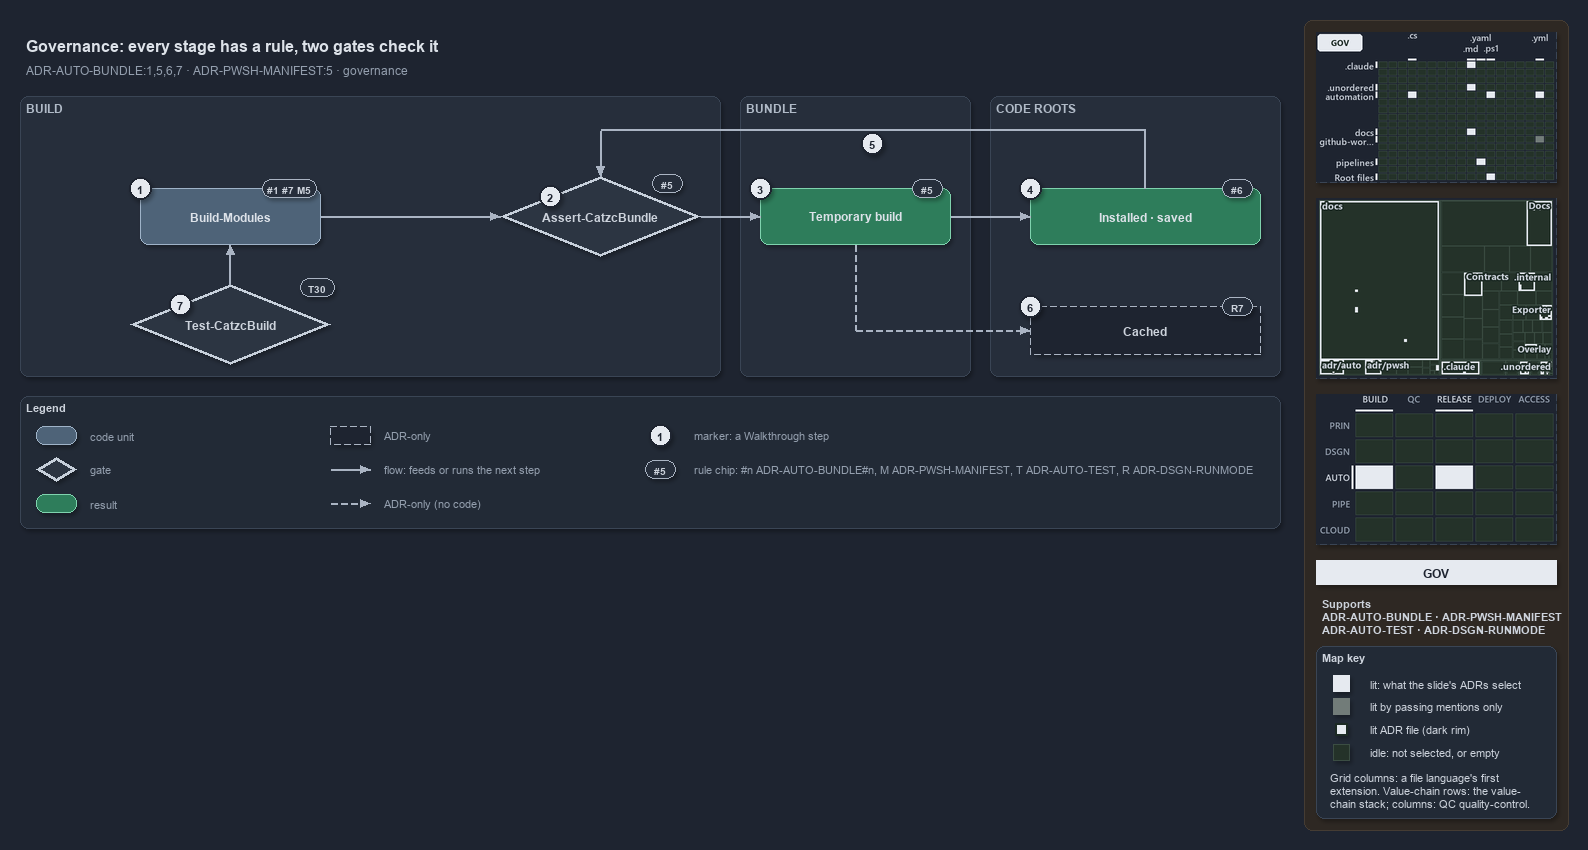

The diagram above was exported from draw.io. Its source (the exported page's mxGraphModel, read from the mxfile embedded in the PNG):
<mxGraphModel dx="1024" dy="768" grid="0" gridSize="10" guides="1" tooltips="1" connect="1" arrows="1" fold="1" page="1" pageScale="1" pageWidth="1572" pageHeight="620" background="#1E2430" math="0" shadow="1">
  <root>
    <mxCell id="0" />
    <mxCell id="1" parent="0" />
    <mxCell id="sidebar-bg" value="" style="rounded=1;arcSize=2;html=1;fillColor=#2E2823;strokeColor=#453C33;shadow=0;" vertex="1" parent="1">
      <mxGeometry x="1304" y="4" width="264" height="810" as="geometry" />
    </mxCell>
    <mxCell id="title" value="Governance: every stage has a rule, two gates check it" style="text;html=1;align=left;verticalAlign=middle;fontSize=16;fontStyle=1;fontColor=#DDE2E9;" vertex="1" parent="1">
      <mxGeometry x="20" y="14" width="1260" height="30" as="geometry" />
    </mxCell>
    <mxCell id="subtitle" value="ADR-AUTO-BUNDLE:1,5,6,7 &amp;#183; ADR-PWSH-MANIFEST:5 &amp;#183; governance" style="text;html=1;align=left;verticalAlign=middle;fontSize=12;fontColor=#949FAE;" vertex="1" parent="1">
      <mxGeometry x="20" y="44" width="1240" height="20" as="geometry" />
    </mxCell>
    <mxCell id="band-build" value="BUILD" style="rounded=1;html=1;arcSize=3;fillColor=#262E3B;strokeColor=#3A4555;verticalAlign=top;align=left;spacingLeft=8;fontStyle=1;fontSize=12;fontColor=#B0BAC7;" vertex="1" parent="1">
      <mxGeometry x="20" y="80" width="700" height="280" as="geometry" />
    </mxCell>
    <mxCell id="band-bundle" value="BUNDLE" style="rounded=1;html=1;arcSize=3;fillColor=#262E3B;strokeColor=#3A4555;verticalAlign=top;align=left;spacingLeft=8;fontStyle=1;fontSize=12;fontColor=#B0BAC7;" vertex="1" parent="1">
      <mxGeometry x="740" y="80" width="230" height="280" as="geometry" />
    </mxCell>
    <mxCell id="band-roots" value="CODE ROOTS" style="rounded=1;html=1;arcSize=3;fillColor=#262E3B;strokeColor=#3A4555;verticalAlign=top;align=left;spacingLeft=8;fontStyle=1;fontSize=12;fontColor=#B0BAC7;" vertex="1" parent="1">
      <mxGeometry x="990" y="80" width="290" height="280" as="geometry" />
    </mxCell>
    <mxCell id="g-build" value="&lt;b&gt;Build-Modules&lt;/b&gt;" style="rounded=1;whiteSpace=wrap;html=1;arcSize=20;fillColor=#4E6378;strokeColor=#9FB3C8;fontColor=#DDE2E9;fontSize=12;" vertex="1" parent="1">
      <mxGeometry x="140" y="172" width="180" height="56" as="geometry" />
    </mxCell>
    <mxCell id="chip-build" value="#1 #7 M5" style="rounded=1;arcSize=50;whiteSpace=wrap;html=1;fillColor=#262E3B;strokeColor=#AAB4C3;fontColor=#CDD3DC;fontStyle=1;fontSize=10.5;" vertex="1" parent="1">
      <mxGeometry x="262" y="163" width="54" height="18" as="geometry" />
    </mxCell>
    <mxCell id="g-guard" value="&lt;b&gt;Assert-CatzcBundle&lt;/b&gt;" style="rhombus;whiteSpace=wrap;html=1;fillColor=#2C3542;strokeColor=#C7D0DB;strokeWidth=3;fontSize=12;fontColor=#CDD3DC;" vertex="1" parent="1">
      <mxGeometry x="500" y="160" width="200" height="80" as="geometry" />
    </mxCell>
    <mxCell id="chip-guard" value="#5" style="rounded=1;arcSize=50;whiteSpace=wrap;html=1;fillColor=#262E3B;strokeColor=#AAB4C3;fontColor=#CDD3DC;fontStyle=1;fontSize=10.5;" vertex="1" parent="1">
      <mxGeometry x="652" y="158" width="30" height="18" as="geometry" />
    </mxCell>
    <mxCell id="g-temporary" value="&lt;b&gt;Temporary build&lt;/b&gt;" style="rounded=1;whiteSpace=wrap;html=1;arcSize=20;fillColor=#2E7D5B;strokeColor=#7FD3AE;fontColor=#DDE2E9;fontSize=12;" vertex="1" parent="1">
      <mxGeometry x="760" y="172" width="190" height="56" as="geometry" />
    </mxCell>
    <mxCell id="chip-temporary" value="#5" style="rounded=1;arcSize=50;whiteSpace=wrap;html=1;fillColor=#262E3B;strokeColor=#AAB4C3;fontColor=#CDD3DC;fontStyle=1;fontSize=10.5;" vertex="1" parent="1">
      <mxGeometry x="912" y="163" width="30" height="18" as="geometry" />
    </mxCell>
    <mxCell id="g-copies" value="&lt;b&gt;Installed &amp;#183; saved&lt;/b&gt;" style="rounded=1;whiteSpace=wrap;html=1;arcSize=20;fillColor=#2E7D5B;strokeColor=#7FD3AE;fontColor=#DDE2E9;fontSize=12;" vertex="1" parent="1">
      <mxGeometry x="1030" y="172" width="230" height="56" as="geometry" />
    </mxCell>
    <mxCell id="chip-copies" value="#6" style="rounded=1;arcSize=50;whiteSpace=wrap;html=1;fillColor=#262E3B;strokeColor=#AAB4C3;fontColor=#CDD3DC;fontStyle=1;fontSize=10.5;" vertex="1" parent="1">
      <mxGeometry x="1222" y="163" width="30" height="18" as="geometry" />
    </mxCell>
    <mxCell id="g-cached" value="&lt;b&gt;Cached&lt;/b&gt;" style="rounded=1;whiteSpace=wrap;html=1;arcSize=20;fillColor=#1E2430;strokeColor=#AAB4C3;dashed=1;fontSize=12;" vertex="1" parent="1">
      <mxGeometry x="1030" y="290" width="230" height="48" as="geometry" />
    </mxCell>
    <mxCell id="chip-cached" value="R7" style="rounded=1;arcSize=50;whiteSpace=wrap;html=1;fillColor=#262E3B;strokeColor=#AAB4C3;fontColor=#CDD3DC;fontStyle=1;fontSize=10.5;" vertex="1" parent="1">
      <mxGeometry x="1222" y="281" width="30" height="18" as="geometry" />
    </mxCell>
    <mxCell id="g-buildrun" value="&lt;b&gt;Test-CatzcBuild&lt;/b&gt;" style="rhombus;whiteSpace=wrap;html=1;fillColor=#2C3542;strokeColor=#C7D0DB;strokeWidth=3;fontSize=12;fontColor=#CDD3DC;" vertex="1" parent="1">
      <mxGeometry x="130" y="268" width="200" height="80" as="geometry" />
    </mxCell>
    <mxCell id="chip-buildrun" value="T30" style="rounded=1;arcSize=50;whiteSpace=wrap;html=1;fillColor=#262E3B;strokeColor=#AAB4C3;fontColor=#CDD3DC;fontStyle=1;fontSize=10.5;" vertex="1" parent="1">
      <mxGeometry x="300" y="262" width="34" height="18" as="geometry" />
    </mxCell>
    <mxCell id="p-edge-build-guard-a" value="" style="text;html=1;strokeColor=none;fillColor=none;" vertex="1" parent="1">
      <mxGeometry x="320" y="200" width="1" height="1" as="geometry" />
    </mxCell>
    <mxCell id="p-edge-build-guard-b" value="" style="text;html=1;strokeColor=none;fillColor=none;" vertex="1" parent="1">
      <mxGeometry x="500" y="200" width="1" height="1" as="geometry" />
    </mxCell>
    <mxCell id="edge-build-guard" value="" style="edgeStyle=orthogonalEdgeStyle;rounded=1;html=1;fontSize=10;endArrow=block;strokeColor=#AAB4C3;fontColor=#CDD3DC;shadow=0;" edge="1" parent="1" source="p-edge-build-guard-a" target="p-edge-build-guard-b">
      <mxGeometry relative="1" as="geometry" />
    </mxCell>
    <mxCell id="p-edge-guard-temporary-a" value="" style="text;html=1;strokeColor=none;fillColor=none;" vertex="1" parent="1">
      <mxGeometry x="700" y="200" width="1" height="1" as="geometry" />
    </mxCell>
    <mxCell id="p-edge-guard-temporary-b" value="" style="text;html=1;strokeColor=none;fillColor=none;" vertex="1" parent="1">
      <mxGeometry x="760" y="200" width="1" height="1" as="geometry" />
    </mxCell>
    <mxCell id="edge-guard-temporary" value="" style="edgeStyle=orthogonalEdgeStyle;rounded=1;html=1;fontSize=10;endArrow=block;strokeColor=#AAB4C3;fontColor=#CDD3DC;shadow=0;" edge="1" parent="1" source="p-edge-guard-temporary-a" target="p-edge-guard-temporary-b">
      <mxGeometry relative="1" as="geometry" />
    </mxCell>
    <mxCell id="p-edge-temporary-copies-a" value="" style="text;html=1;strokeColor=none;fillColor=none;" vertex="1" parent="1">
      <mxGeometry x="950" y="200" width="1" height="1" as="geometry" />
    </mxCell>
    <mxCell id="p-edge-temporary-copies-b" value="" style="text;html=1;strokeColor=none;fillColor=none;" vertex="1" parent="1">
      <mxGeometry x="1030" y="200" width="1" height="1" as="geometry" />
    </mxCell>
    <mxCell id="edge-temporary-copies" value="" style="edgeStyle=orthogonalEdgeStyle;rounded=1;html=1;fontSize=10;endArrow=block;strokeColor=#AAB4C3;fontColor=#CDD3DC;shadow=0;" edge="1" parent="1" source="p-edge-temporary-copies-a" target="p-edge-temporary-copies-b">
      <mxGeometry relative="1" as="geometry" />
    </mxCell>
    <mxCell id="p-edge-buildrun-build-a" value="" style="text;html=1;strokeColor=none;fillColor=none;" vertex="1" parent="1">
      <mxGeometry x="230" y="268" width="1" height="1" as="geometry" />
    </mxCell>
    <mxCell id="p-edge-buildrun-build-b" value="" style="text;html=1;strokeColor=none;fillColor=none;" vertex="1" parent="1">
      <mxGeometry x="230" y="228" width="1" height="1" as="geometry" />
    </mxCell>
    <mxCell id="edge-buildrun-build" value="" style="edgeStyle=orthogonalEdgeStyle;rounded=1;html=1;fontSize=10;endArrow=block;strokeColor=#AAB4C3;fontColor=#CDD3DC;shadow=0;" edge="1" parent="1" source="p-edge-buildrun-build-a" target="p-edge-buildrun-build-b">
      <mxGeometry relative="1" as="geometry" />
    </mxCell>
    <mxCell id="p-edge-copies-guard-0" value="" style="text;html=1;strokeColor=none;fillColor=none;" vertex="1" parent="1">
      <mxGeometry x="1145" y="172" width="1" height="1" as="geometry" />
    </mxCell>
    <mxCell id="p-edge-copies-guard-1" value="" style="text;html=1;strokeColor=none;fillColor=none;" vertex="1" parent="1">
      <mxGeometry x="1145" y="114" width="1" height="1" as="geometry" />
    </mxCell>
    <mxCell id="p-edge-copies-guard-2" value="" style="text;html=1;strokeColor=none;fillColor=none;" vertex="1" parent="1">
      <mxGeometry x="600" y="114" width="1" height="1" as="geometry" />
    </mxCell>
    <mxCell id="p-edge-copies-guard-3" value="" style="text;html=1;strokeColor=none;fillColor=none;" vertex="1" parent="1">
      <mxGeometry x="600" y="160" width="1" height="1" as="geometry" />
    </mxCell>
    <mxCell id="edge-copies-guard-seg1" value="" style="edgeStyle=orthogonalEdgeStyle;rounded=1;html=1;fontSize=10;endArrow=none;strokeColor=#AAB4C3;fontColor=#CDD3DC;shadow=0;" edge="1" parent="1" source="p-edge-copies-guard-0" target="p-edge-copies-guard-1">
      <mxGeometry relative="1" as="geometry" />
    </mxCell>
    <mxCell id="edge-copies-guard-seg2" value="" style="edgeStyle=orthogonalEdgeStyle;rounded=1;html=1;fontSize=10;endArrow=none;strokeColor=#AAB4C3;fontColor=#CDD3DC;shadow=0;" edge="1" parent="1" source="p-edge-copies-guard-1" target="p-edge-copies-guard-2">
      <mxGeometry relative="1" as="geometry" />
    </mxCell>
    <mxCell id="edge-copies-guard" value="" style="edgeStyle=orthogonalEdgeStyle;rounded=1;html=1;fontSize=10;endArrow=block;strokeColor=#AAB4C3;fontColor=#CDD3DC;shadow=0;" edge="1" parent="1" source="p-edge-copies-guard-2" target="p-edge-copies-guard-3">
      <mxGeometry relative="1" as="geometry" />
    </mxCell>
    <mxCell id="p-edge-temporary-cached-0" value="" style="text;html=1;strokeColor=none;fillColor=none;" vertex="1" parent="1">
      <mxGeometry x="855" y="228" width="1" height="1" as="geometry" />
    </mxCell>
    <mxCell id="p-edge-temporary-cached-1" value="" style="text;html=1;strokeColor=none;fillColor=none;" vertex="1" parent="1">
      <mxGeometry x="855" y="314" width="1" height="1" as="geometry" />
    </mxCell>
    <mxCell id="p-edge-temporary-cached-2" value="" style="text;html=1;strokeColor=none;fillColor=none;" vertex="1" parent="1">
      <mxGeometry x="1030" y="314" width="1" height="1" as="geometry" />
    </mxCell>
    <mxCell id="edge-temporary-cached-seg1" value="" style="edgeStyle=orthogonalEdgeStyle;rounded=1;html=1;fontSize=10;endArrow=none;strokeColor=#AAB4C3;dashed=1;fontColor=#CDD3DC;shadow=0;" edge="1" parent="1" source="p-edge-temporary-cached-0" target="p-edge-temporary-cached-1">
      <mxGeometry relative="1" as="geometry" />
    </mxCell>
    <mxCell id="edge-temporary-cached" value="" style="edgeStyle=orthogonalEdgeStyle;rounded=1;html=1;fontSize=10;endArrow=block;strokeColor=#AAB4C3;dashed=1;fontColor=#CDD3DC;shadow=0;" edge="1" parent="1" source="p-edge-temporary-cached-1" target="p-edge-temporary-cached-2">
      <mxGeometry relative="1" as="geometry" />
    </mxCell>
    <mxCell id="mark-1" value="1" style="ellipse;html=1;fillColor=#E6EAF0;strokeColor=#1E2430;strokeWidth=2;fontColor=#1E2430;fontStyle=1;fontSize=11;" vertex="1" parent="1">
      <mxGeometry x="129" y="161" width="22" height="22" as="geometry" />
    </mxCell>
    <mxCell id="mark-2" value="2" style="ellipse;html=1;fillColor=#E6EAF0;strokeColor=#1E2430;strokeWidth=2;fontColor=#1E2430;fontStyle=1;fontSize=11;" vertex="1" parent="1">
      <mxGeometry x="539.0" y="169.0" width="22" height="22" as="geometry" />
    </mxCell>
    <mxCell id="mark-3" value="3" style="ellipse;html=1;fillColor=#E6EAF0;strokeColor=#1E2430;strokeWidth=2;fontColor=#1E2430;fontStyle=1;fontSize=11;" vertex="1" parent="1">
      <mxGeometry x="749" y="161" width="22" height="22" as="geometry" />
    </mxCell>
    <mxCell id="mark-4" value="4" style="ellipse;html=1;fillColor=#E6EAF0;strokeColor=#1E2430;strokeWidth=2;fontColor=#1E2430;fontStyle=1;fontSize=11;" vertex="1" parent="1">
      <mxGeometry x="1019" y="161" width="22" height="22" as="geometry" />
    </mxCell>
    <mxCell id="mark-5" value="5" style="ellipse;html=1;fillColor=#E6EAF0;strokeColor=#1E2430;strokeWidth=2;fontColor=#1E2430;fontStyle=1;fontSize=11;" vertex="1" parent="1">
      <mxGeometry x="861" y="116" width="22" height="22" as="geometry" />
    </mxCell>
    <mxCell id="mark-6" value="6" style="ellipse;html=1;fillColor=#E6EAF0;strokeColor=#1E2430;strokeWidth=2;fontColor=#1E2430;fontStyle=1;fontSize=11;" vertex="1" parent="1">
      <mxGeometry x="1019" y="279" width="22" height="22" as="geometry" />
    </mxCell>
    <mxCell id="mark-7" value="7" style="ellipse;html=1;fillColor=#E6EAF0;strokeColor=#1E2430;strokeWidth=2;fontColor=#1E2430;fontStyle=1;fontSize=11;" vertex="1" parent="1">
      <mxGeometry x="169.0" y="277.0" width="22" height="22" as="geometry" />
    </mxCell>
    <mxCell id="legend" value="&lt;b&gt;Legend&lt;/b&gt;" style="rounded=1;whiteSpace=wrap;html=1;arcSize=6;fillColor=#222A36;strokeColor=#3A4555;align=left;verticalAlign=top;spacing=8;fontSize=11;fontColor=#CDD3DC;" vertex="1" parent="1">
      <mxGeometry x="20" y="380" width="1260" height="132" as="geometry" />
    </mxCell>
    <mxCell id="legend-1-1" value="" style="rounded=1;whiteSpace=wrap;html=1;arcSize=20;fillColor=#4E6378;strokeColor=#9FB3C8;fontColor=#DDE2E9;" vertex="1" parent="1">
      <mxGeometry x="36" y="410" width="40" height="18" as="geometry" />
    </mxCell>
    <mxCell id="legend-1-1-text" value="code unit" style="text;html=1;align=left;verticalAlign=middle;fontSize=11;fontColor=#949FAE;" vertex="1" parent="1">
      <mxGeometry x="84" y="409" width="240" height="20" as="geometry" />
    </mxCell>
    <mxCell id="legend-1-2" value="" style="rhombus;whiteSpace=wrap;html=1;fillColor=#2C3542;strokeColor=#C7D0DB;strokeWidth=3;fontColor=#CDD3DC;" vertex="1" parent="1">
      <mxGeometry x="36" y="441" width="40" height="24" as="geometry" />
    </mxCell>
    <mxCell id="legend-1-2-text" value="gate" style="text;html=1;align=left;verticalAlign=middle;fontSize=11;fontColor=#949FAE;" vertex="1" parent="1">
      <mxGeometry x="84" y="443" width="240" height="20" as="geometry" />
    </mxCell>
    <mxCell id="legend-1-3" value="" style="rounded=1;whiteSpace=wrap;html=1;arcSize=20;fillColor=#2E7D5B;strokeColor=#7FD3AE;fontColor=#DDE2E9;" vertex="1" parent="1">
      <mxGeometry x="36" y="478" width="40" height="18" as="geometry" />
    </mxCell>
    <mxCell id="legend-1-3-text" value="result" style="text;html=1;align=left;verticalAlign=middle;fontSize=11;fontColor=#949FAE;" vertex="1" parent="1">
      <mxGeometry x="84" y="477" width="240" height="20" as="geometry" />
    </mxCell>
    <mxCell id="legend-2-1" value="" style="rounded=1;whiteSpace=wrap;html=1;arcSize=20;fillColor=#1E2430;strokeColor=#AAB4C3;dashed=1;" vertex="1" parent="1">
      <mxGeometry x="330" y="410" width="40" height="18" as="geometry" />
    </mxCell>
    <mxCell id="legend-2-1-text" value="ADR-only" style="text;html=1;align=left;verticalAlign=middle;fontSize=11;fontColor=#949FAE;" vertex="1" parent="1">
      <mxGeometry x="378" y="409" width="240" height="20" as="geometry" />
    </mxCell>
    <mxCell id="legend-2-2-a" value="" style="text;html=1;strokeColor=none;fillColor=none;" vertex="1" parent="1">
      <mxGeometry x="330" y="453" width="1" height="1" as="geometry" />
    </mxCell>
    <mxCell id="legend-2-2-b" value="" style="text;html=1;strokeColor=none;fillColor=none;" vertex="1" parent="1">
      <mxGeometry x="370" y="453" width="1" height="1" as="geometry" />
    </mxCell>
    <mxCell id="legend-2-2" value="" style="edgeStyle=orthogonalEdgeStyle;rounded=1;html=1;fontSize=10;endArrow=block;strokeColor=#AAB4C3;fontColor=#CDD3DC;shadow=0;" edge="1" parent="1" source="legend-2-2-a" target="legend-2-2-b">
      <mxGeometry relative="1" as="geometry" />
    </mxCell>
    <mxCell id="legend-2-2-text" value="flow: feeds or runs the next step" style="text;html=1;align=left;verticalAlign=middle;fontSize=11;fontColor=#949FAE;" vertex="1" parent="1">
      <mxGeometry x="378" y="443" width="240" height="20" as="geometry" />
    </mxCell>
    <mxCell id="legend-2-3-a" value="" style="text;html=1;strokeColor=none;fillColor=none;" vertex="1" parent="1">
      <mxGeometry x="330" y="487" width="1" height="1" as="geometry" />
    </mxCell>
    <mxCell id="legend-2-3-b" value="" style="text;html=1;strokeColor=none;fillColor=none;" vertex="1" parent="1">
      <mxGeometry x="370" y="487" width="1" height="1" as="geometry" />
    </mxCell>
    <mxCell id="legend-2-3" value="" style="edgeStyle=orthogonalEdgeStyle;rounded=1;html=1;fontSize=10;endArrow=block;strokeColor=#AAB4C3;dashed=1;fontColor=#CDD3DC;shadow=0;" edge="1" parent="1" source="legend-2-3-a" target="legend-2-3-b">
      <mxGeometry relative="1" as="geometry" />
    </mxCell>
    <mxCell id="legend-2-3-text" value="ADR-only (no code)" style="text;html=1;align=left;verticalAlign=middle;fontSize=11;fontColor=#949FAE;" vertex="1" parent="1">
      <mxGeometry x="378" y="477" width="240" height="20" as="geometry" />
    </mxCell>
    <mxCell id="legend-3-1" value="1" style="ellipse;html=1;fillColor=#E6EAF0;strokeColor=#1E2430;strokeWidth=2;fontColor=#1E2430;fontStyle=1;fontSize=11;" vertex="1" parent="1">
      <mxGeometry x="649" y="408" width="22" height="22" as="geometry" />
    </mxCell>
    <mxCell id="legend-3-1-text" value="marker: a Walkthrough step" style="text;html=1;align=left;verticalAlign=middle;fontSize=11;fontColor=#949FAE;" vertex="1" parent="1">
      <mxGeometry x="688" y="409" width="240" height="20" as="geometry" />
    </mxCell>
    <mxCell id="legend-3-2" value="#5" style="rounded=1;arcSize=50;whiteSpace=wrap;html=1;fillColor=#262E3B;strokeColor=#AAB4C3;fontColor=#CDD3DC;fontStyle=1;fontSize=10.5;" vertex="1" parent="1">
      <mxGeometry x="645" y="444" width="30" height="18" as="geometry" />
    </mxCell>
    <mxCell id="legend-3-2-text" value="rule chip: #n ADR-AUTO-BUNDLE#n, M ADR-PWSH-MANIFEST, T ADR-AUTO-TEST, R ADR-DSGN-RUNMODE" style="text;html=1;align=left;verticalAlign=middle;fontSize=11;fontColor=#949FAE;" vertex="1" parent="1">
      <mxGeometry x="688" y="443" width="590" height="20" as="geometry" />
    </mxCell>
    <mxCell id="minimap-grid" value="" style="shape=image;html=1;imageAspect=0;aspect=fixed;verticalLabelPosition=bottom;strokeColor=#3A4555;dashed=1;fillColor=#222A36;image=data:image/png,(base64 omitted: 17100 chars);" vertex="1" parent="1">
      <mxGeometry x="1316" y="16" width="240" height="150" as="geometry" />
    </mxCell>
    <mxCell id="minimap-tree" value="" style="shape=image;html=1;imageAspect=0;aspect=fixed;verticalLabelPosition=bottom;strokeColor=#3A4555;dashed=1;fillColor=#222A36;image=data:image/png,(base64 omitted: 23832 chars);" vertex="1" parent="1">
      <mxGeometry x="1316" y="182" width="240" height="180" as="geometry" />
    </mxCell>
    <mxCell id="minimap-chain" value="" style="shape=image;html=1;imageAspect=0;aspect=fixed;verticalLabelPosition=bottom;strokeColor=#3A4555;dashed=1;fillColor=#222A36;image=data:image/png,(base64 omitted: 13200 chars);" vertex="1" parent="1">
      <mxGeometry x="1316" y="378" width="240" height="150" as="geometry" />
    </mxCell>
    <mxCell id="lens-badge" value="GOV" style="rounded=0;whiteSpace=wrap;html=1;align=center;verticalAlign=middle;fontSize=12;fontStyle=1;fontColor=#1E2430;fillColor=#E6EAF0;strokeColor=none;" vertex="1" parent="1">
      <mxGeometry x="1316" y="544" width="240" height="24" as="geometry" />
    </mxCell>
    <mxCell id="supports" value="&lt;b&gt;Supports&lt;/b&gt;&lt;br&gt;ADR-AUTO-BUNDLE &amp;#183; ADR-PWSH-MANIFEST&lt;br&gt;ADR-AUTO-TEST &amp;#183; ADR-DSGN-RUNMODE" style="text;html=1;whiteSpace=wrap;align=left;verticalAlign=top;fontSize=11;fontColor=#CDD3DC;" vertex="1" parent="1">
      <mxGeometry x="1316" y="576" width="240" height="46" as="geometry" />
    </mxCell>
    <mxCell id="mapkey" value="&lt;b&gt;Map key&lt;/b&gt;" style="rounded=1;arcSize=6;whiteSpace=wrap;html=1;align=left;verticalAlign=top;fontSize=11;fontColor=#CDD3DC;fillColor=#222A36;strokeColor=#3A4555;spacingLeft=8;spacingTop=2;" vertex="1" parent="1">
      <mxGeometry x="1316" y="630" width="240" height="172" as="geometry" />
    </mxCell>
    <mxCell id="mapkey-lit" value="" style="rounded=0;html=1;fillColor=#E6EAF0;strokeColor=#E6EAF0;" vertex="1" parent="1">
      <mxGeometry x="1333.0" y="659.0" width="16" height="16" as="geometry" />
    </mxCell>
    <mxCell id="mapkey-lit-text" value="lit: what the slide's ADRs select" style="text;html=1;align=left;verticalAlign=middle;fontSize=11;fontColor=#CDD3DC;" vertex="1" parent="1">
      <mxGeometry x="1364" y="657" width="184" height="20" as="geometry" />
    </mxCell>
    <mxCell id="mapkey-touched" value="" style="rounded=0;html=1;fillColor=#727C79;strokeColor=#727C79;" vertex="1" parent="1">
      <mxGeometry x="1333.0" y="682.0" width="16" height="16" as="geometry" />
    </mxCell>
    <mxCell id="mapkey-touched-text" value="lit by passing mentions only" style="text;html=1;align=left;verticalAlign=middle;fontSize=11;fontColor=#CDD3DC;" vertex="1" parent="1">
      <mxGeometry x="1364" y="680" width="184" height="20" as="geometry" />
    </mxCell>
    <mxCell id="mapkey-adr" value="" style="rounded=0;html=1;fillColor=#E6EAF0;strokeColor=#1C2A24;strokeWidth=2;" vertex="1" parent="1">
      <mxGeometry x="1335.0" y="707.0" width="12" height="12" as="geometry" />
    </mxCell>
    <mxCell id="mapkey-adr-text" value="lit ADR file (dark rim)" style="text;html=1;align=left;verticalAlign=middle;fontSize=11;fontColor=#CDD3DC;" vertex="1" parent="1">
      <mxGeometry x="1364" y="703" width="184" height="20" as="geometry" />
    </mxCell>
    <mxCell id="mapkey-idle" value="" style="rounded=0;html=1;fillColor=#243229;strokeColor=#3B4D43;" vertex="1" parent="1">
      <mxGeometry x="1333.0" y="728.0" width="16" height="16" as="geometry" />
    </mxCell>
    <mxCell id="mapkey-idle-text" value="idle: not selected, or empty" style="text;html=1;align=left;verticalAlign=middle;fontSize=11;fontColor=#CDD3DC;" vertex="1" parent="1">
      <mxGeometry x="1364" y="726" width="184" height="20" as="geometry" />
    </mxCell>
    <mxCell id="mapkey-codes" value="Grid columns: a file language's first&lt;br&gt;extension. Value-chain rows: the value-&lt;br&gt;chain stack; columns: QC quality-control." style="text;html=1;align=left;verticalAlign=top;whiteSpace=wrap;fontSize=11;fontColor=#CDD3DC;" vertex="1" parent="1">
      <mxGeometry x="1324" y="750" width="224" height="46" as="geometry" />
    </mxCell>
  </root>
</mxGraphModel>